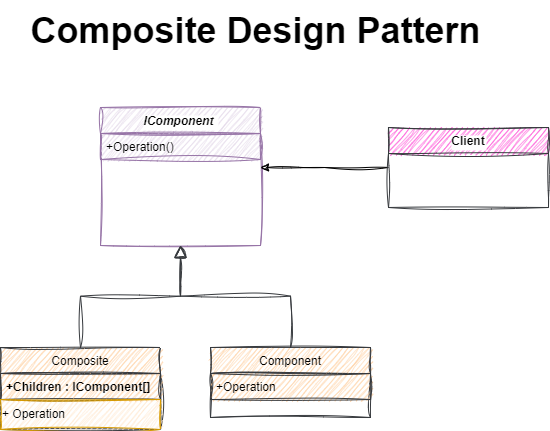

The diagram above was exported from draw.io. Its source (the exported page's mxGraphModel, read from the mxfile embedded in the PNG):
<mxGraphModel dx="733" dy="443" grid="1" gridSize="10" guides="1" tooltips="1" connect="1" arrows="1" fold="1" page="1" pageScale="1" pageWidth="827" pageHeight="1169" math="0" shadow="0">
  <root>
    <mxCell id="WIyWlLk6GJQsqaUBKTNV-0" />
    <mxCell id="WIyWlLk6GJQsqaUBKTNV-1" parent="WIyWlLk6GJQsqaUBKTNV-0" />
    <mxCell id="zkfFHV4jXpPFQw0GAbJ--0" value="IComponent " style="swimlane;fontStyle=3;align=center;verticalAlign=top;childLayout=stackLayout;horizontal=1;startSize=26;horizontalStack=0;resizeParent=1;resizeLast=0;collapsible=1;marginBottom=0;rounded=0;shadow=0;strokeWidth=1;fillColor=#e1d5e7;strokeColor=#9673a6;labelBackgroundColor=default;sketch=1;curveFitting=1;jiggle=2;" parent="WIyWlLk6GJQsqaUBKTNV-1" vertex="1">
      <mxGeometry x="250" y="120" width="160" height="138" as="geometry">
        <mxRectangle x="230" y="140" width="160" height="26" as="alternateBounds" />
      </mxGeometry>
    </mxCell>
    <mxCell id="zkfFHV4jXpPFQw0GAbJ--1" value="+Operation()" style="text;align=left;verticalAlign=top;spacingLeft=4;spacingRight=4;overflow=hidden;rotatable=0;points=[[0,0.5],[1,0.5]];portConstraint=eastwest;sketch=1;curveFitting=1;jiggle=2;fillColor=#e1d5e7;strokeColor=#9673a6;" parent="zkfFHV4jXpPFQw0GAbJ--0" vertex="1">
      <mxGeometry y="26" width="160" height="26" as="geometry" />
    </mxCell>
    <mxCell id="zkfFHV4jXpPFQw0GAbJ--6" value="Composite" style="swimlane;fontStyle=0;align=center;verticalAlign=top;childLayout=stackLayout;horizontal=1;startSize=26;horizontalStack=0;resizeParent=1;resizeLast=0;collapsible=1;marginBottom=0;rounded=0;shadow=0;strokeWidth=1;sketch=1;curveFitting=1;jiggle=2;fillColor=#ffcc99;strokeColor=#36393d;" parent="WIyWlLk6GJQsqaUBKTNV-1" vertex="1">
      <mxGeometry x="150" y="360" width="160" height="82" as="geometry">
        <mxRectangle x="130" y="380" width="160" height="26" as="alternateBounds" />
      </mxGeometry>
    </mxCell>
    <mxCell id="zkfFHV4jXpPFQw0GAbJ--8" value="+Children : IComponent[]" style="text;align=left;verticalAlign=top;spacingLeft=4;spacingRight=4;overflow=hidden;rotatable=0;points=[[0,0.5],[1,0.5]];portConstraint=eastwest;rounded=0;shadow=0;html=0;sketch=1;curveFitting=1;jiggle=2;fillColor=#ffcc99;strokeColor=#36393d;strokeWidth=1;fontStyle=1" parent="zkfFHV4jXpPFQw0GAbJ--6" vertex="1">
      <mxGeometry y="26" width="160" height="26" as="geometry" />
    </mxCell>
    <mxCell id="xoUKVoOs6Wh-C-oFN3f5-0" value="+ Operation" style="text;html=1;align=left;verticalAlign=middle;resizable=0;points=[];autosize=1;strokeColor=#d79b00;fillColor=#ffe6cc;sketch=1;curveFitting=1;jiggle=2;" vertex="1" parent="zkfFHV4jXpPFQw0GAbJ--6">
      <mxGeometry y="52" width="160" height="30" as="geometry" />
    </mxCell>
    <mxCell id="zkfFHV4jXpPFQw0GAbJ--12" value="" style="endArrow=block;endSize=10;endFill=0;shadow=0;strokeWidth=1;rounded=0;edgeStyle=elbowEdgeStyle;elbow=vertical;sketch=1;curveFitting=1;jiggle=2;fillColor=#ffcc99;strokeColor=#36393d;" parent="WIyWlLk6GJQsqaUBKTNV-1" source="zkfFHV4jXpPFQw0GAbJ--6" target="zkfFHV4jXpPFQw0GAbJ--0" edge="1">
      <mxGeometry width="160" relative="1" as="geometry">
        <mxPoint x="230" y="203" as="sourcePoint" />
        <mxPoint x="230" y="203" as="targetPoint" />
      </mxGeometry>
    </mxCell>
    <mxCell id="zkfFHV4jXpPFQw0GAbJ--13" value="Component" style="swimlane;fontStyle=0;align=center;verticalAlign=top;childLayout=stackLayout;horizontal=1;startSize=26;horizontalStack=0;resizeParent=1;resizeLast=0;collapsible=1;marginBottom=0;rounded=0;shadow=0;strokeWidth=1;sketch=1;curveFitting=1;jiggle=2;fillColor=#ffcc99;strokeColor=#36393d;" parent="WIyWlLk6GJQsqaUBKTNV-1" vertex="1">
      <mxGeometry x="360" y="360" width="160" height="70" as="geometry">
        <mxRectangle x="340" y="380" width="170" height="26" as="alternateBounds" />
      </mxGeometry>
    </mxCell>
    <mxCell id="zkfFHV4jXpPFQw0GAbJ--14" value="+Operation" style="text;align=left;verticalAlign=top;spacingLeft=4;spacingRight=4;overflow=hidden;rotatable=0;points=[[0,0.5],[1,0.5]];portConstraint=eastwest;sketch=1;curveFitting=1;jiggle=2;fillColor=#ffcc99;strokeColor=#36393d;" parent="zkfFHV4jXpPFQw0GAbJ--13" vertex="1">
      <mxGeometry y="26" width="160" height="26" as="geometry" />
    </mxCell>
    <mxCell id="zkfFHV4jXpPFQw0GAbJ--16" value="" style="endArrow=block;endSize=10;endFill=0;shadow=0;strokeWidth=1;rounded=0;edgeStyle=elbowEdgeStyle;elbow=vertical;sketch=1;curveFitting=1;jiggle=2;fillColor=#ffcc99;strokeColor=#36393d;" parent="WIyWlLk6GJQsqaUBKTNV-1" source="zkfFHV4jXpPFQw0GAbJ--13" target="zkfFHV4jXpPFQw0GAbJ--0" edge="1">
      <mxGeometry width="160" relative="1" as="geometry">
        <mxPoint x="240" y="373" as="sourcePoint" />
        <mxPoint x="340" y="271" as="targetPoint" />
      </mxGeometry>
    </mxCell>
    <mxCell id="L0ihgmPpNDqkVJd0DTqS-1" style="edgeStyle=orthogonalEdgeStyle;rounded=0;orthogonalLoop=1;jettySize=auto;html=1;sketch=1;curveFitting=1;jiggle=2;" parent="WIyWlLk6GJQsqaUBKTNV-1" source="zkfFHV4jXpPFQw0GAbJ--17" edge="1">
      <mxGeometry relative="1" as="geometry">
        <mxPoint x="409.9999999999999" y="180" as="targetPoint" />
      </mxGeometry>
    </mxCell>
    <mxCell id="zkfFHV4jXpPFQw0GAbJ--17" value="Client" style="swimlane;fontStyle=1;align=center;verticalAlign=top;childLayout=stackLayout;horizontal=1;startSize=26;horizontalStack=0;resizeParent=1;resizeLast=0;collapsible=1;marginBottom=0;rounded=0;shadow=0;strokeWidth=1;fillColor=#FF3DD2;strokeColor=#36393d;sketch=1;curveFitting=1;jiggle=2;labelBackgroundColor=default;" parent="WIyWlLk6GJQsqaUBKTNV-1" vertex="1">
      <mxGeometry x="538" y="140" width="160" height="80" as="geometry">
        <mxRectangle x="550" y="140" width="160" height="26" as="alternateBounds" />
      </mxGeometry>
    </mxCell>
    <mxCell id="L0ihgmPpNDqkVJd0DTqS-0" value="&lt;font style=&quot;font-size: 36px;&quot;&gt;&amp;nbsp;&lt;b&gt;Composite&lt;/b&gt;&amp;nbsp;&lt;b&gt;Design Pattern&lt;/b&gt;&lt;/font&gt;" style="text;html=1;align=center;verticalAlign=middle;resizable=0;points=[];autosize=1;strokeColor=none;fillColor=none;" parent="WIyWlLk6GJQsqaUBKTNV-1" vertex="1">
      <mxGeometry x="160" y="13" width="480" height="60" as="geometry" />
    </mxCell>
  </root>
</mxGraphModel>